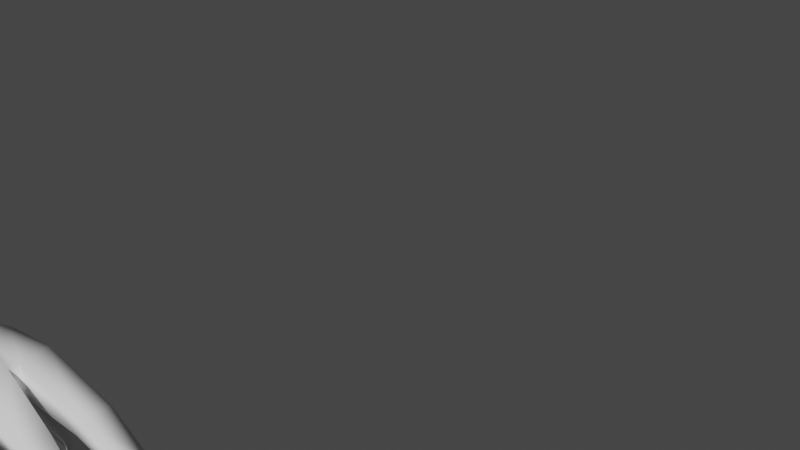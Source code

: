 # Source: rightHand.blend  (saved by Blender 2.92.15; exported with 4.5.12 LTS)
import bpy
from mathutils import Matrix  # noqa: F401  (used for matrix-valued properties, if any)

bpy.ops.wm.read_factory_settings(use_empty=True)
scene = bpy.context.scene
scene.name = 'Scene'

# ---- collections
col_collection = bpy.data.collections.new('Collection'); scene.collection.children.link(col_collection)
col_mesh = bpy.data.collections.new('Mesh'); scene.collection.children.link(col_mesh)
col_rig = bpy.data.collections.new('Rig'); scene.collection.children.link(col_rig)
col_collision = bpy.data.collections.new('Collision'); scene.collection.children.link(col_collision)
col_extras = bpy.data.collections.new('Extras'); scene.collection.children.link(col_extras)

# ---- world
world_world = bpy.data.worlds.new('World'); scene.world = world_world
world_world.use_nodes = True; world_world.node_tree.nodes.clear()
_N = world_world.node_tree.nodes; _L = world_world.node_tree.links
n0 = _N.new('ShaderNodeOutputWorld'); n0.name = 'World Output'; n0.location = (300, 300)
n1 = _N.new('ShaderNodeBackground'); n1.name = 'Background'; n1.location = (10, 300)
n1.inputs[0].default_value = (0.05088, 0.05088, 0.05088, 1.0)
_L.new(n1.outputs[0], n0.inputs[0])
n0.is_active_output = True
world_world.color = (0.05088, 0.05088, 0.05088)
world_world.use_sun_shadow = False
world_world.sun_shadow_jitter_overblur = 0.0

# ---- cameras
cam_camera = bpy.data.cameras.new('Camera')
cam_camera.clip_end = 100.0
cam_camera.ortho_scale = 7.314

# ---- meshes
me_cube_004 = bpy.data.meshes.new('Cube.004')
me_cube_004.from_pydata([(1.789, -0.6698, 0.1644), (1.763, -0.8257, 0.1496), (2.087, -0.78, -0.08555), (2.114, -0.7065, -0.06531), (1.86, -0.8759, 0.2746), (2.203, -0.7042, 0.01992), (2.154, -0.877, -0.008427), (1.897, -0.6659, 0.2978), (1.479, -0.8494, 0.4936), (1.515, -0.5918, 0.5156), (0.797, -0.7741, 0.6854), (0.9059, -0.5023, 0.71), (1.415, -0.8174, 0.3369), (1.469, -0.5804, 0.3666), (1.015, -0.5098, 0.4289), (0.8514, -0.7854, 0.4036), (2.117, -0.3891, -0.3753), (2.114, -0.2041, -0.3721), (1.888, -0.4155, 0.1376), (1.885, -0.1994, 0.138), (1.979, -0.3703, -0.4001), (1.972, -0.2478, -0.3951), (1.773, -0.2311, -0.02435), (1.763, -0.3938, -0.01514), (1.462, -0.1788, 0.4739), (1.46, -0.4126, 0.4606), (1.397, -0.2039, 0.2656), (1.387, -0.4201, 0.2778), (1.027, -0.4345, 0.4364), (0.9103, -0.4184, 0.7027), (0.9095, -0.09419, 0.6748), (1.026, -0.1367, 0.3986), (0.8851, -0.4595, 0.7094), (1.002, -0.4709, 0.4351), (1.868, -0.01701, -0.2947), (1.839, 0.1469, -0.3166), (1.692, -0.0001383, 0.06054), (1.675, 0.1956, 0.04628), (1.356, 0.001644, 0.3828), (1.335, 0.2215, 0.3416), (0.8922, -0.02321, 0.6343), (0.8819, 0.2646, 0.5172), (1.738, -0.02329, -0.3284), (1.715, 0.1035, -0.3504), (1.574, 0.1663, -0.02974), (1.27, 0.1951, 0.1758), (0.9124, 0.228, 0.3129), (1.602, -0.01834, -0.0358), (1.312, -0.04852, 0.2636), (1.009, -0.07828, 0.3864), (1.645, 0.2753, -0.174), (1.615, 0.38, -0.2408), (1.529, 0.3254, -0.2519), (1.558, 0.2494, -0.2053), (1.403, 0.2905, 0.01526), (1.452, 0.3573, 0.09699), (1.192, 0.3454, 0.2974), (1.149, 0.2886, 0.2158), (1.412, 0.4915, 0.01417), (1.148, 0.5332, 0.2188), (1.348, 0.4312, -0.06122), (1.1, 0.4508, 0.1067), (0.7996, 0.5389, 0.3404), (0.8177, 0.4843, 0.1944), (0.8757, 0.3255, 0.4642), (0.8832, 0.2622, 0.31), (0.8766, -0.04953, 0.6583), (0.9976, -0.1033, 0.3772), (0.854, 0.3005, 0.4975), (0.8879, 0.244, 0.3061), (-0.5745, 0.5813, 0.4901), (-0.4341, 0.5456, 0.098), (0.2176, -0.7653, 0.585), (0.3674, -0.8357, 0.3097), (0.314, -0.9787, 0.03905), (0.1157, -1.055, -0.1447), (0.4269, -1.115, -0.3286), (0.5751, -1.029, -0.1397), (0.8452, -1.026, -0.6369), (0.9877, -0.9834, -0.4505), (0.6903, -0.845, -0.5686), (0.8183, -0.7984, -0.422), (0.467, -0.9045, -0.4563), (0.6368, -0.8408, -0.2344), (0.1535, -0.79, -0.2761), (0.3356, -0.7383, 0.02287), (0.1137, 0.5974, 0.4466), (0.1291, 0.611, 0.1319), (-1.218, 0.7919, 0.3677), (-1.081, 0.7012, -0.1737), (-0.8931, -0.2422, 0.5736), (-1.48, -0.02544, 0.4613), (-1.398, -0.06418, 0.04347), (-0.8699, -0.3155, 0.2261), (0.07663, -0.9196, 0.2976), (-0.213, -0.9473, 0.06499), (-0.2067, -0.5448, -0.1971), (-0.5627, -0.6219, 0.2195), (-0.4606, -0.5124, 0.5406), (0.635, -0.4312, 0.7937), (0.6591, 0.3169, 0.6063), (0.1314, 0.378, 0.653), (0.4734, 0.5476, 0.1632), (0.5383, 0.5562, 0.4315), (0.7013, 0.2047, 0.2166), (0.4207, -0.05259, 0.2409), (0.2859, 0.1611, 0.1757), (0.7872, -0.1482, 0.3314), (-0.4783, 0.2715, 0.01339), (0.8418, -0.4609, 0.3643), (-0.2041, 0.1222, 0.02452), (0.2388, -0.2738, 0.1676), (0.4318, -0.5174, 0.2365), (0.03512, -0.1942, 0.07765), (-0.5283, -0.3094, -0.004741), (-1.317, 0.2368, -0.1824), (-0.7609, 0.0814, -0.03841), (-0.7667, 0.2022, 0.6975), (-1.372, 0.4274, 0.5541), (-0.1575, -0.3193, 0.7617), (0.2023, -0.03648, 0.8266), (0.6579, -0.02046, 0.7605), (0.3592, -0.3133, 0.8196), (-0.3879, -0.7846, 0.1422), (-0.192, -0.716, 0.4191), (-0.3717, -0.4418, -0.1196), (0.02101, -0.5372, 0.6767)], [], [(6, 2, 3, 5), (4, 6, 5, 7), (9, 8, 4, 7), (1, 2, 6, 4), (8, 12, 1, 4), (10, 15, 12, 8), (10, 8, 9, 11), (11, 9, 13, 14), (13, 9, 7, 0), (0, 7, 5, 3), (3, 2, 1, 0), (12, 13, 0, 1), (14, 13, 12, 15), (30, 24, 26, 31), (29, 25, 24, 30), (28, 27, 25, 29), (19, 24, 25, 18), (25, 27, 23, 18), (24, 19, 22, 26), (16, 17, 19, 18), (22, 19, 17, 21), (17, 16, 20, 21), (22, 21, 20, 23), (26, 22, 23, 27), (18, 23, 20, 16), (28, 31, 26, 27), (14, 33, 32, 11), (28, 29, 32, 33), (34, 35, 37, 36), (37, 39, 38, 36), (39, 41, 40, 38), (41, 39, 45, 46), (39, 37, 44, 45), (44, 37, 35, 43), (46, 45, 48, 49), (40, 49, 48, 38), (38, 48, 47, 36), (42, 34, 36, 47), (43, 35, 34, 42), (44, 43, 42, 47), (47, 48, 45, 44), (51, 58, 55, 50), (50, 55, 54, 53), (50, 53, 52, 51), (52, 60, 58, 51), (59, 58, 60, 61), (56, 55, 58, 59), (55, 56, 57, 54), (62, 64, 56, 59), (65, 57, 56, 64), (62, 59, 61, 63), (63, 65, 64, 62), (61, 57, 65, 63), (57, 61, 60, 54), (54, 60, 52, 53), (49, 40, 66, 67), (31, 67, 66, 30), (68, 69, 65, 64), (46, 69, 68, 41), (87, 71, 70, 86), (78, 79, 77, 76), (75, 76, 77, 74), (79, 78, 80, 81), (77, 79, 81, 83), (76, 82, 80, 78), (84, 82, 76, 75), (84, 85, 83, 82), (81, 80, 82, 83), (102, 87, 86, 103), (71, 89, 88, 70), (74, 77, 83, 85), (73, 15, 10, 72), (75, 74, 94, 95), (74, 73, 72, 94), (124, 98, 97, 123), (68, 100, 41), (64, 100, 68), (63, 102, 103, 62), (103, 100, 64, 62), (103, 86, 101, 100), (93, 97, 98, 90), (92, 93, 90, 91), (117, 118, 91, 90), (116, 93, 92, 115), (69, 104, 65), (46, 104, 69), (63, 65, 104, 102), (67, 31, 107), (67, 107, 49), (49, 107, 104, 46), (28, 33, 109), (14, 109, 33), (28, 109, 107, 31), (14, 15, 73, 109), (73, 74, 85, 112), (107, 105, 106, 104), (102, 104, 106, 87), (107, 109, 73, 112), (84, 75, 95, 96), (85, 84, 96, 113), (93, 116, 114, 97), (123, 125, 96, 95), (71, 116, 115, 89), (70, 88, 118, 117), (126, 124, 94, 72), (117, 90, 98, 119), (70, 117, 101, 86), (119, 120, 101, 117), (30, 66, 121), (40, 121, 66), (32, 29, 99), (32, 99, 11), (121, 100, 101, 120), (11, 99, 72, 10), (30, 121, 99, 29), (120, 122, 99, 121), (119, 98, 124, 126), (94, 124, 123, 95), (126, 122, 120, 119), (99, 122, 126, 72), (97, 114, 125, 123), (111, 105, 107, 112), (111, 112, 85, 113), (106, 105, 111, 113), (110, 113, 96, 125), (87, 106, 113, 110), (116, 71, 108), (108, 110, 114, 116), (87, 110, 108, 71), (41, 100, 121, 40), (88, 89, 115, 118), (91, 118, 115, 92), (110, 125, 114)])
me_cube_004.polygons.foreach_set('use_smooth', [True] * 133)
_uv = me_cube_004.uv_layers.new(name='UVMap')
_uv.uv.foreach_set('vector', [0.0, 0.0, 0.0, 0.0, 0.0, 0.0, 0.0, 0.0, 0.0, 0.0, 0.0, 0.0, 0.0, 0.0, 0.0, 0.0, 0.0, 0.0, 0.0, 0.0, 0.0, 0.0, 0.0, 0.0, 0.0, 0.0, 0.0, 0.0, 0.0, 0.0, 0.0, 0.0, 0.0, 0.0, 0.0, 0.0, 0.0, 0.0, 0.0, 0.0, 0.0, 0.0, 0.0, 0.0, 0.0, 0.0, 0.0, 0.0, 0.0, 0.0, 0.0, 0.0, 0.0, 0.0, 0.0, 0.0, 0.0, 0.0, 0.0, 0.0, 0.0, 0.0, 0.0, 0.0, 0.0, 0.0, 0.0, 0.0, 0.0, 0.0, 0.0, 0.0, 0.0, 0.0, 0.0, 0.0, 0.0, 0.0, 0.0, 0.0, 0.0, 0.0, 0.0, 0.0, 0.0, 0.0, 0.0, 0.0, 0.0, 0.0, 0.0, 0.0, 0.0, 0.0, 0.0, 0.0, 0.0, 0.0, 0.0, 0.0, 0.0, 0.0, 0.0, 0.0, 0.0, 0.0, 0.0, 0.0, 0.0, 0.0, 0.0, 0.0, 0.0, 0.0, 0.0, 0.0, 0.0, 0.0, 0.0, 0.0, 0.0, 0.0, 0.0, 0.0, 0.0, 0.0, 0.0, 0.0, 0.0, 0.0, 0.0, 0.0, 0.0, 0.0, 0.0, 0.0, 0.0, 0.0, 0.0, 0.0, 0.0, 0.0, 0.0, 0.0, 0.0, 0.0, 0.0, 0.0, 0.0, 0.0, 0.0, 0.0, 0.0, 0.0, 0.0, 0.0, 0.0, 0.0, 0.0, 0.0, 0.0, 0.0, 0.0, 0.0, 0.0, 0.0, 0.0, 0.0, 0.0, 0.0, 0.0, 0.0, 0.0, 0.0, 0.0, 0.0, 0.0, 0.0, 0.0, 0.0, 0.0, 0.0, 0.0, 0.0, 0.0, 0.0, 0.0, 0.0, 0.0, 0.0, 0.0, 0.0, 0.0, 0.0, 0.0, 0.0, 0.0, 0.0, 0.0, 0.0, 0.0, 0.0, 0.0, 0.0, 0.0, 0.0, 0.0, 0.0, 0.0, 0.0, 0.0, 0.0, 0.0, 0.0, 0.0, 0.0, 0.0, 0.0, 0.0, 0.0, 0.0, 0.0, 0.0, 0.0, 0.0, 0.0, 0.0, 0.0, 0.0, 0.0, 0.0, 0.0, 0.0, 0.0, 0.0, 0.0, 0.0, 0.0, 0.0, 0.0, 0.0, 0.0, 0.0, 0.0, 0.0, 0.0, 0.0, 0.0, 0.0, 0.0, 0.0, 0.0, 0.0, 0.0, 0.0, 0.0, 0.0, 0.0, 0.0, 0.0, 0.0, 0.0, 0.0, 0.0, 0.0, 0.0, 0.0, 0.0, 0.0, 0.0, 0.0, 0.0, 0.0, 0.0, 0.0, 0.0, 0.0, 0.0, 0.0, 0.0, 0.0, 0.0, 0.0, 0.0, 0.0, 0.0, 0.0, 0.0, 0.0, 0.0, 0.0, 0.0, 0.0, 0.0, 0.0, 0.0, 0.0, 0.0, 0.0, 0.0, 0.0, 0.0, 0.0, 0.0, 0.0, 0.0, 0.0, 0.0, 0.0, 0.0, 0.0, 0.0, 0.0, 0.0, 0.0, 0.0, 0.0, 0.0, 0.0, 0.0, 0.0, 0.0, 0.0, 0.0, 0.0, 0.0, 0.0, 0.0, 0.0, 0.0, 0.0, 0.0, 0.0, 0.0, 0.0, 0.0, 0.0, 0.0, 0.0, 0.0, 0.0, 0.0, 0.0, 0.0, 0.0, 0.0, 0.0, 0.0, 0.0, 0.0, 0.0, 0.0, 0.0, 0.0, 0.0, 0.0, 0.0, 0.0, 0.0, 0.0, 0.0, 0.0, 0.0, 0.0, 0.0, 0.0, 0.0, 0.0, 0.0, 0.0, 0.0, 0.0, 0.0, 0.0, 0.0, 0.0, 0.0, 0.0, 0.0, 0.0, 0.0, 0.0, 0.0, 0.0, 0.0, 0.0, 0.0, 0.0, 0.0, 0.0, 0.0, 0.0, 0.0, 0.0, 0.0, 0.0, 0.0, 0.0, 0.0, 0.0, 0.0, 0.0, 0.0, 0.0, 0.0, 0.0, 0.0, 0.0, 0.0, 0.0, 0.0, 0.0, 0.0, 0.0, 0.0, 0.0, 0.0, 0.0, 0.0, 0.0, 0.0, 0.0, 0.0, 0.0, 0.0, 0.0, 0.0, 0.0, 0.0, 0.0, 0.0, 0.0, 0.0, 0.0, 0.0, 0.0, 0.0, 0.0, 0.0, 0.0, 0.0, 0.0, 0.0, 0.0, 0.0, 0.0, 0.0, 0.0, 0.0, 0.0, 0.0, 0.0, 0.0, 0.0, 0.0, 0.0, 0.0, 0.0, 0.0, 0.0, 0.0, 0.0, 0.0, 0.0, 0.0, 0.0, 0.0, 0.0, 0.0, 0.0, 0.0, 0.0, 0.0, 0.0, 0.0, 0.0, 0.0, 0.0, 0.0, 0.0, 0.0, 0.0, 0.0, 0.0, 0.0, 0.0, 0.0, 0.0, 0.0, 0.0, 0.0, 0.0, 0.0, 0.0, 0.0, 0.0, 0.0, 0.0, 0.0, 0.0, 0.0, 0.0, 0.0, 0.0, 0.0, 0.0, 0.0, 0.0, 0.0, 0.0, 0.0, 0.0, 0.0, 0.0, 0.0, 0.0, 0.0, 0.0, 0.0, 0.0, 0.0, 0.0, 0.0, 0.0, 0.0, 0.0, 0.0, 0.0, 0.0, 0.0, 0.0, 0.0, 0.0, 0.0, 0.0, 0.0, 0.0, 0.0, 0.0, 0.0, 0.0, 0.0, 0.0, 0.0, 0.0, 0.0, 0.0, 0.0, 0.0, 0.0, 0.0, 0.0, 0.0, 0.0, 0.0, 0.0, 0.0, 0.0, 0.0, 0.0, 0.0, 0.0, 0.0, 0.0, 0.0, 0.0, 0.0, 0.0, 0.0, 0.0, 0.0, 0.0, 0.0, 0.0, 0.0, 0.0, 0.0, 0.0, 0.0, 0.0, 0.0, 0.0, 0.0, 0.0, 0.0, 0.0, 0.0, 0.0, 0.0, 0.0, 0.0, 0.0, 0.0, 0.0, 0.0, 0.0, 0.0, 0.0, 0.0, 0.0, 0.0, 0.0, 0.0, 0.0, 0.0, 0.0, 0.0, 0.0, 0.0, 0.0, 0.0, 0.0, 0.0, 0.0, 0.0, 0.0, 0.0, 0.0, 0.0, 0.0, 0.0, 0.0, 0.0, 0.0, 0.0, 0.0, 0.0, 0.0, 0.0, 0.0, 0.0, 0.0, 0.0, 0.0, 0.0, 0.0, 0.0, 0.0, 0.0, 0.0, 0.0, 0.0, 0.0, 0.0, 0.0, 0.0, 0.0, 0.0, 0.0, 0.0, 0.0, 0.0, 0.0, 0.0, 0.0, 0.0, 0.0, 0.0, 0.0, 0.0, 0.0, 0.0, 0.0, 0.0, 0.0, 0.0, 0.0, 0.0, 0.0, 0.0, 0.0, 0.0, 0.0, 0.0, 0.0, 0.0, 0.0, 0.0, 0.0, 0.0, 0.0, 0.0, 0.0, 0.0, 0.0, 0.0, 0.0, 0.0, 0.0, 0.0, 0.0, 0.0, 0.0, 0.0, 0.0, 0.0, 0.0, 0.0, 0.0, 0.0, 0.0, 0.0, 0.0, 0.0, 0.0, 0.0, 0.0, 0.0, 0.0, 0.0, 0.0, 0.0, 0.0, 0.0, 0.0, 0.0, 0.0, 0.0, 0.0, 0.0, 0.0, 0.0, 0.0, 0.0, 0.0, 0.0, 0.0, 0.0, 0.0, 0.0, 0.0, 0.0, 0.0, 0.0, 0.0, 0.0, 0.0, 0.0, 0.0, 0.0, 0.0, 0.0, 0.0, 0.0, 0.0, 0.0, 0.0, 0.0, 0.0, 0.0, 0.0, 0.0, 0.0, 0.0, 0.0, 0.0, 0.0, 0.0, 0.0, 0.0, 0.0, 0.0, 0.0, 0.0, 0.0, 0.0, 0.0, 0.0, 0.0, 0.0, 0.0, 0.0, 0.0, 0.0, 0.0, 0.0, 0.0, 0.0, 0.0, 0.0, 0.0, 0.0, 0.0, 0.0, 0.0, 0.0, 0.0, 0.0, 0.0, 0.0, 0.0, 0.0, 0.0, 0.0, 0.0, 0.0, 0.0, 0.0, 0.0, 0.0, 0.0, 0.0, 0.0, 0.0, 0.0, 0.0, 0.0, 0.0, 0.0, 0.0, 0.0, 0.0, 0.0, 0.0, 0.0, 0.0, 0.0, 0.0, 0.0, 0.0, 0.0, 0.0, 0.0, 0.0, 0.0, 0.0, 0.0, 0.0, 0.0, 0.0, 0.0, 0.0, 0.0, 0.0, 0.0, 0.0, 0.0, 0.0, 0.0, 0.0, 0.0, 0.0, 0.0, 0.0, 0.0, 0.0, 0.0, 0.0, 0.0, 0.0, 0.0, 0.0, 0.0, 0.0, 0.0, 0.0, 0.0, 0.0, 0.0, 0.0, 0.0, 0.0, 0.0, 0.0, 0.0, 0.0, 0.0, 0.0, 0.0, 0.0, 0.0, 0.0, 0.0, 0.0, 0.0, 0.0, 0.0, 0.0, 0.0, 0.0, 0.0, 0.0, 0.0, 0.0, 0.0, 0.0, 0.0, 0.0, 0.0, 0.0, 0.0, 0.0, 0.0, 0.0, 0.0, 0.0, 0.0, 0.0, 0.0, 0.0, 0.0, 0.0, 0.0, 0.0, 0.0, 0.0, 0.0, 0.0, 0.0, 0.0, 0.0, 0.0, 0.0, 0.0, 0.0, 0.0, 0.0, 0.0, 0.0, 0.0, 0.0, 0.0, 0.0, 0.0, 0.0, 0.0, 0.0, 0.0, 0.0, 0.0, 0.0, 0.0, 0.0, 0.0, 0.0, 0.0, 0.0, 0.0, 0.0, 0.0, 0.0, 0.0, 0.0, 0.0, 0.0, 0.0, 0.0, 0.0, 0.0, 0.0, 0.0, 0.0, 0.0, 0.0, 0.0, 0.0, 0.0, 0.0, 0.0, 0.0, 0.0, 0.0, 0.0, 0.0, 0.0, 0.0, 0.0, 0.0, 0.0, 0.0, 0.0, 0.0, 0.0, 0.0, 0.0, 0.0, 0.0, 0.0, 0.0, 0.0, 0.0, 0.0, 0.0, 0.0, 0.0, 0.0, 0.0, 0.0, 0.0, 0.0, 0.0, 0.0, 0.0, 0.0, 0.0, 0.0, 0.0, 0.0, 0.0, 0.0, 0.0, 0.0, 0.0, 0.0, 0.0, 0.0, 0.0, 0.0, 0.0, 0.0, 0.0, 0.0, 0.0, 0.0, 0.0, 0.0, 0.0, 0.0, 0.0, 0.0, 0.0, 0.0, 0.0, 0.0, 0.0, 0.0, 0.0, 0.0, 0.0, 0.0, 0.0, 0.0, 0.0, 0.0, 0.0, 0.0])
me_cube_004.use_remesh_fix_poles = True
me_cube_004.use_remesh_preserve_attributes = False
me_cube_004.use_mirror_vertex_groups = False
me_cube_004.update()

# ---- objects
ob_camera = bpy.data.objects.new('Camera', cam_camera)
ob_right_hand = bpy.data.objects.new('Right_Hand', me_cube_004)

# ---- transforms, parenting, visibility, modifiers, constraints
ob_camera.location = (7.359, -6.926, 4.958)
ob_camera.rotation_euler = (1.109, 0.0, 0.8149)
ob_camera.lock_rotations_4d = False
ob_camera.empty_display_type = 'ARROWS'
ob_camera.color = (0.0, 0.0, 0.0, 0.0)
ob_camera.display_type = 'WIRE'
ob_camera.lineart.crease_threshold = 0.0
ob_right_hand.location = (0.0, -4.937, 0.0)
ob_right_hand.scale = (1.0, -1.0, 1.0)
ob_right_hand.lineart.crease_threshold = 0.0

# ---- collection membership
col_collection.objects.link(ob_camera)
col_collection.objects.link(ob_right_hand)

# ---- scene / render settings (as saved in the file)
scene.camera = ob_camera
scene.frame_start = 1; scene.frame_end = 250; scene.frame_set(29)
scene.render.engine = 'BLENDER_EEVEE_NEXT'
scene.cycles.use_denoising = False
scene.cycles.samples = 128
scene.cycles.sampling_pattern = 'TABULATED_SOBOL'
scene.cycles.use_adaptive_sampling = False
scene.cycles.use_light_tree = False
scene.view_settings.view_transform = 'Filmic'
bpy.context.view_layer.update()

# ---- added for rendering (the .blend has no usable light): sun
light_auto_sun = bpy.data.lights.new('AutoSun', 'SUN')
light_auto_sun.energy = 3.0
light_auto_sun.angle = 0.0523599
ob_auto_sun = bpy.data.objects.new('AutoSun', light_auto_sun)
scene.collection.objects.link(ob_auto_sun)
ob_auto_sun.rotation_euler = (0.872665, 0.174533, 0.523599)
bpy.context.view_layer.update()
